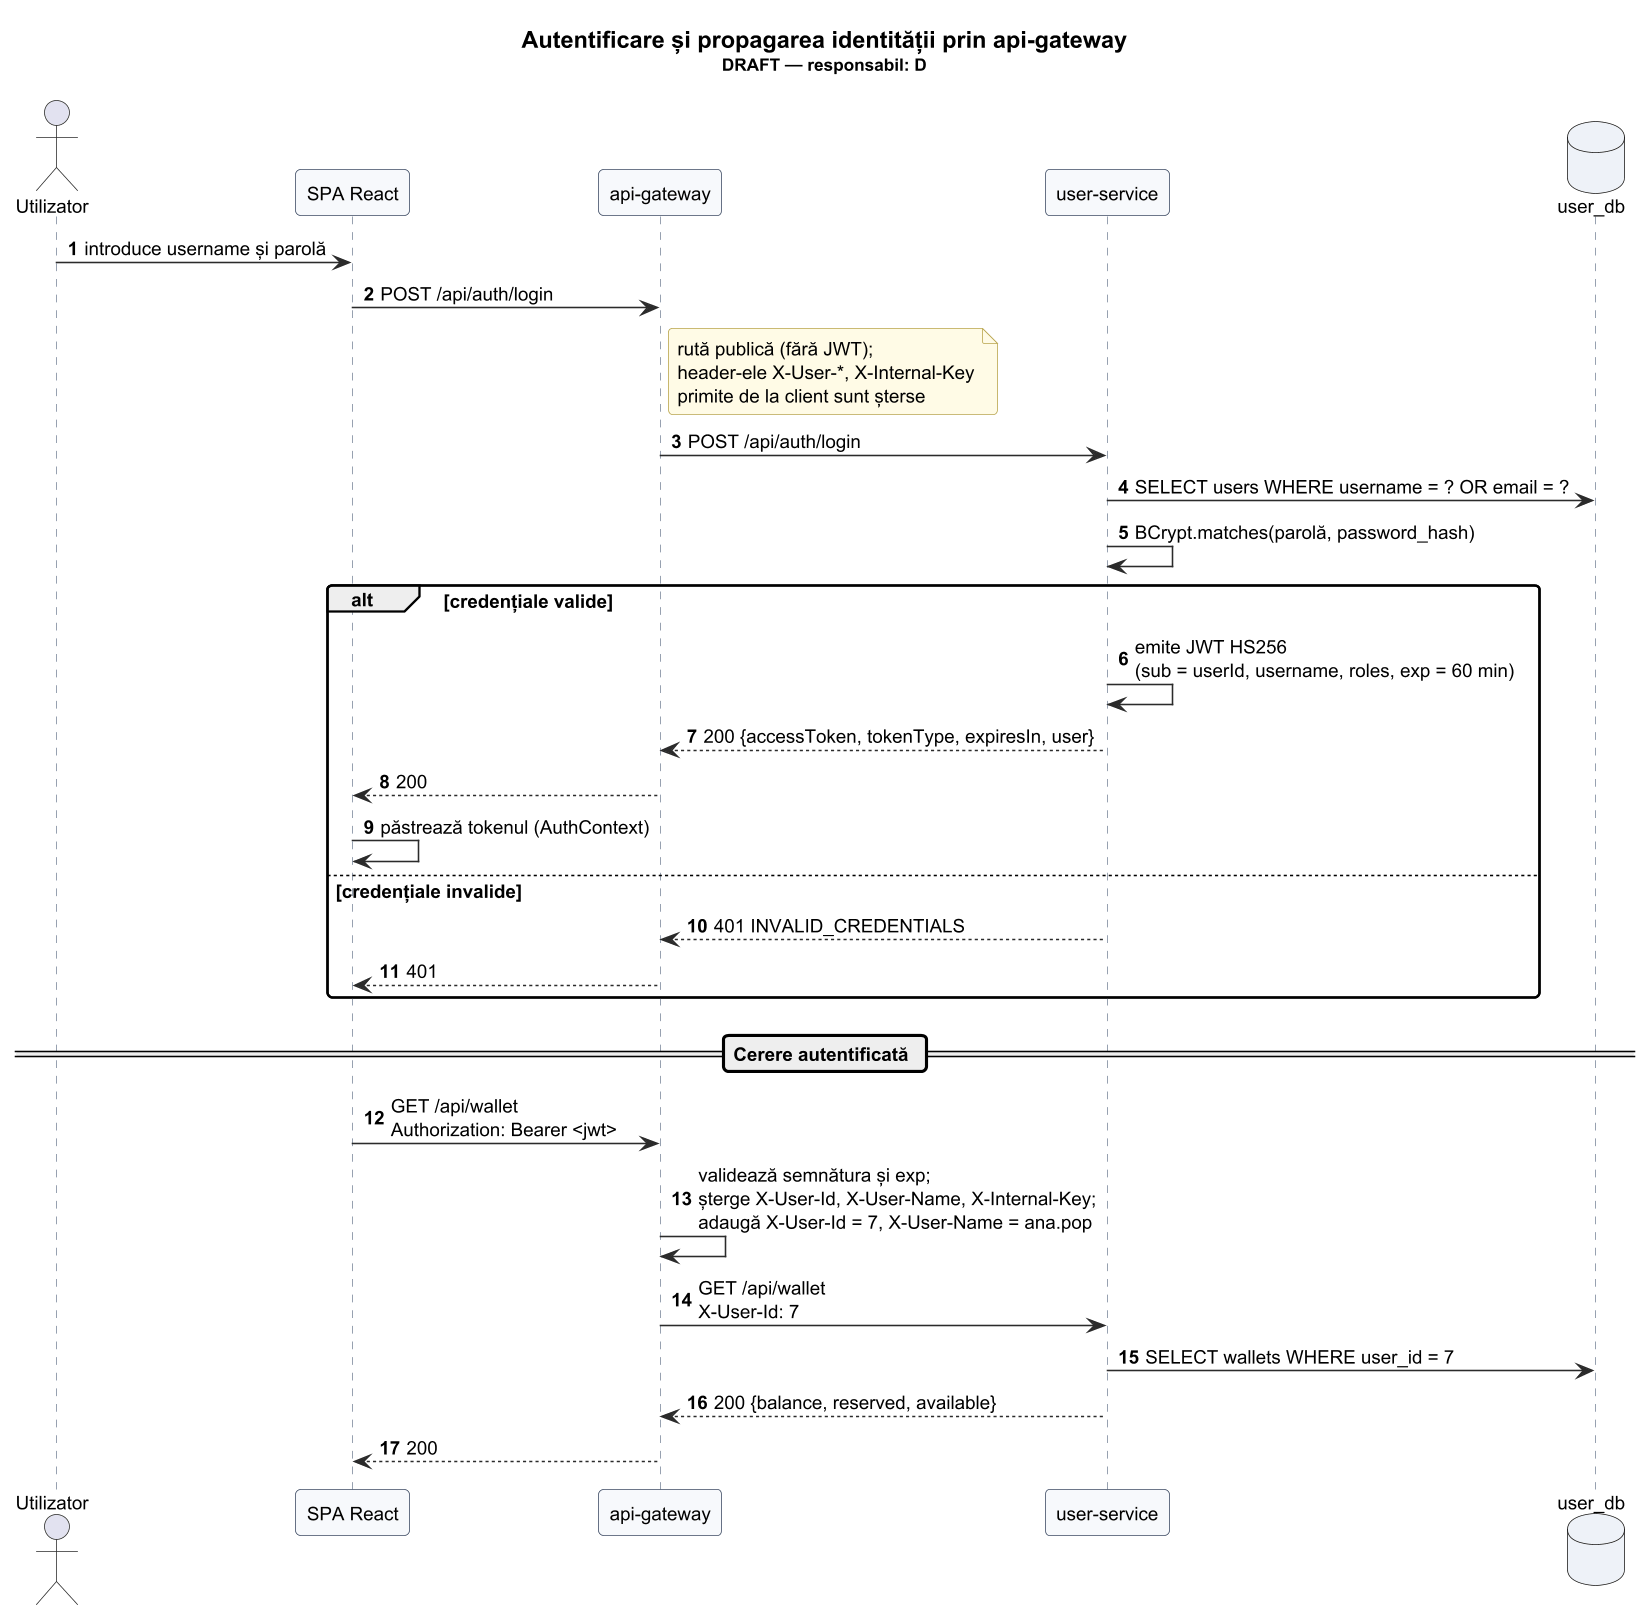

The diagram above was rendered by PlantUML. Its source (embedded in the PNG):
@startuml sequence-login
!include _style.puml
title Autentificare și propagarea identității prin api-gateway\n<size:11>DRAFT — responsabil: D</size>
autonumber
actor Utilizator as U
participant "SPA React" as SPA
participant "api-gateway" as GW
participant "user-service" as US
database "user_db" as DB

U -> SPA : introduce username și parolă
SPA -> GW : POST /api/auth/login
note right of GW : rută publică (fără JWT);\nheader-ele X-User-*, X-Internal-Key\nprimite de la client sunt șterse
GW -> US : POST /api/auth/login
US -> DB : SELECT users WHERE username = ? OR email = ?
US -> US : BCrypt.matches(parolă, password_hash)
alt credențiale valide
  US -> US : emite JWT HS256\n(sub = userId, username, roles, exp = 60 min)
  US --> GW : 200 {accessToken, tokenType, expiresIn, user}
  GW --> SPA : 200
  SPA -> SPA : păstrează tokenul (AuthContext)
else credențiale invalide
  US --> GW : 401 INVALID_CREDENTIALS
  GW --> SPA : 401
end

== Cerere autentificată ==
SPA -> GW : GET /api/wallet\nAuthorization: Bearer <jwt>
GW -> GW : validează semnătura și exp;\nșterge X-User-Id, X-User-Name, X-Internal-Key;\nadaugă X-User-Id = 7, X-User-Name = ana.pop
GW -> US : GET /api/wallet\nX-User-Id: 7
US -> DB : SELECT wallets WHERE user_id = 7
US --> GW : 200 {balance, reserved, available}
GW --> SPA : 200
@enduml